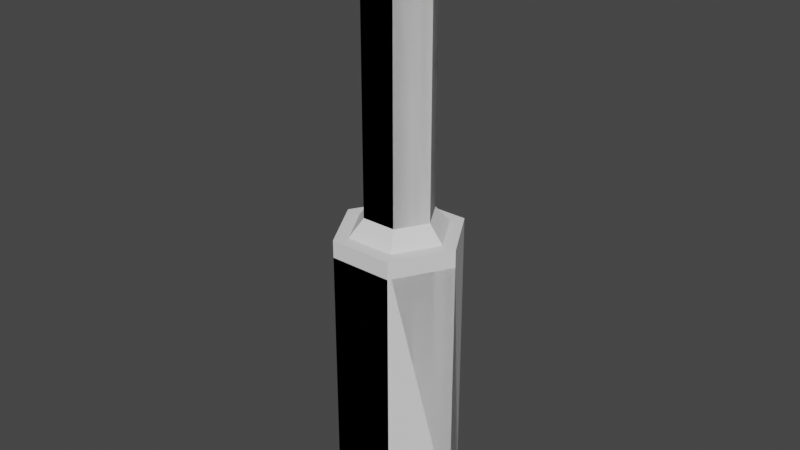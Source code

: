 # Source: GenericCutout.blend  (saved by Blender 3.3.6; exported with 4.5.12 LTS)
import bpy
from mathutils import Matrix  # noqa: F401  (used for matrix-valued properties, if any)

bpy.ops.wm.read_factory_settings(use_empty=True)
scene = bpy.context.scene
scene.name = 'Scene'

# ---- collections
col_genericcutouts = bpy.data.collections.new('GenericCutouts'); scene.collection.children.link(col_genericcutouts)

# ---- world
world_world = bpy.data.worlds.new('World'); scene.world = world_world
world_world.use_nodes = True; world_world.node_tree.nodes.clear()
_N = world_world.node_tree.nodes; _L = world_world.node_tree.links
n0 = _N.new('ShaderNodeOutputWorld'); n0.name = 'World Output'; n0.location = (300, 300)
n1 = _N.new('ShaderNodeBackground'); n1.name = 'Background'; n1.location = (10, 300)
n1.inputs[0].default_value = (0.05088, 0.05088, 0.05088, 1.0)
_L.new(n1.outputs[0], n0.inputs[0])
n0.is_active_output = True
world_world.color = (0.05088, 0.05088, 0.05088)
world_world.use_sun_shadow = False
world_world.sun_shadow_jitter_overblur = 0.0

# ---- meshes
me_m3genericcutout = bpy.data.meshes.new('M3GenericCutout')
me_m3genericcutout.from_pydata([(-1.995, 4.36e-08, 1.0), (-3.675, 4.36e-08, -1.0), (-1.995, -4.819e-08, 17.5), (2.292e-10, -2.292e-09, 17.5), (-3.675, 1.683e-06, -17.0), (2.292e-10, -2.292e-09, -17.0), (-0.9975, -1.728, 1.0), (-1.837, -3.183, -1.0), (-0.9975, -1.728, 17.5), (-1.838, -3.183, -17.0), (0.9975, -1.728, 1.0), (1.838, -3.183, -1.0), (0.9975, -1.728, 17.5), (1.837, -3.183, -17.0), (1.995, 1.262e-07, 1.0), (3.675, 2.731e-07, -1.0), (1.995, 2.18e-07, 17.5), (3.675, -1.367e-06, -17.0), (0.9975, 1.728, 1.0), (1.837, 3.183, -1.0), (0.9975, 1.728, 17.5), (1.838, 3.183, -17.0), (-0.9975, 1.728, 1.0), (-1.837, 3.183, -1.0), (-0.9975, 1.728, 17.5), (-1.837, 3.183, -17.0)], [], [(2, 0, 6, 8), (8, 6, 10, 12), (12, 10, 14, 16), (16, 14, 18, 20), (20, 18, 22, 24), (24, 22, 0, 2), (0, 1, 7, 6), (6, 7, 11, 10), (10, 11, 15, 14), (14, 15, 19, 18), (18, 19, 23, 22), (22, 23, 1, 0), (1, 4, 9, 7), (7, 9, 13, 11), (11, 13, 17, 15), (15, 17, 21, 19), (19, 21, 25, 23), (23, 25, 4, 1), (3, 2, 8), (3, 8, 12), (3, 12, 16), (3, 16, 20), (3, 20, 24), (3, 24, 2), (4, 5, 9), (9, 5, 13), (13, 5, 17), (17, 5, 21), (21, 5, 25), (25, 5, 4)])
_uv = me_m3genericcutout.uv_layers.new(name='UVMap')
_uv.uv.foreach_set('vector', [0.0, 20.0, 0.0, 13.5, 0.1667, 13.5, 0.1667, 20.0, 0.1667, 20.0, 0.1667, 13.5, 0.3333, 13.5, 0.3333, 20.0, 0.3333, 20.0, 0.3333, 13.5, 0.5, 13.5, 0.5, 20.0, 0.5, 20.0, 0.5, 13.5, 0.6667, 13.5, 0.6667, 20.0, 0.6667, 20.0, 0.6667, 13.5, 0.8333, 13.5, 0.8333, 20.0, 0.8333, 20.0, 0.8333, 13.5, 1.0, 13.5, 1.0, 20.0, 0.0, 13.5, 0.0, 11.5, 0.1667, 11.5, 0.1667, 13.5, 0.1667, 13.5, 0.1667, 11.5, 0.3333, 11.5, 0.3333, 13.5, 0.3333, 13.5, 0.3333, 11.5, 0.5, 11.5, 0.5, 13.5, 0.5, 13.5, 0.5, 11.5, 0.6667, 11.5, 0.6667, 13.5, 0.6667, 13.5, 0.6667, 11.5, 0.8333, 11.5, 0.8333, 13.5, 0.8333, 13.5, 0.8333, 11.5, 1.0, 11.5, 1.0, 13.5, 0.0, 11.5, 0.0, -4.5, 0.1667, -4.5, 0.1667, 11.5, 0.1667, 11.5, 0.1667, -4.5, 0.3333, -4.5, 0.3333, 11.5, 0.3333, 11.5, 0.3333, -4.5, 0.5, -4.5, 0.5, 11.5, 0.5, 11.5, 0.5, -4.5, 0.6667, -4.5, 0.6667, 11.5, 0.6667, 11.5, 0.6667, -4.5, 0.8333, -4.5, 0.8333, 11.5, 0.8333, 11.5, 0.8333, -4.5, 1.0, -4.5, 1.0, 11.5, 0.0, 20.0, 0.0, 20.0, 0.1667, 20.0, 0.1667, 20.0, 0.1667, 20.0, 0.3333, 20.0, 0.3333, 20.0, 0.3333, 20.0, 0.5, 20.0, 0.5, 20.0, 0.5, 20.0, 0.6667, 20.0, 0.6667, 20.0, 0.6667, 20.0, 0.8333, 20.0, 0.8333, 20.0, 0.8333, 20.0, 1.0, 20.0, 0.0, -4.5, 0.1667, -4.5, 0.1667, -4.5, 0.1667, -4.5, 0.3333, -4.5, 0.3333, -4.5, 0.3333, -4.5, 0.5, -4.5, 0.5, -4.5, 0.5, -4.5, 0.6667, -4.5, 0.6667, -4.5, 0.6667, -4.5, 0.8333, -4.5, 0.8333, -4.5, 0.8333, -4.5, 1.0, -4.5, 1.0, -4.5])
me_m3genericcutout.use_remesh_fix_poles = True
me_m3genericcutout.use_remesh_preserve_attributes = False
me_m3genericcutout.use_mirror_vertex_groups = False
me_m3genericcutout.update()
me_m3genericcutoutsharp = bpy.data.meshes.new('M3GenericCutoutSharp')
me_m3genericcutoutsharp.from_pydata([(-1.995, 4.36e-08, 0.0), (-3.675, 4.36e-08, 0.0), (-1.995, -4.819e-08, 17.5), (2.292e-10, -2.292e-09, 17.5), (-3.675, 1.683e-06, -17.0), (2.292e-10, -2.292e-09, -17.0), (-0.9975, -1.728, 0.0), (-1.837, -3.183, 0.0), (-0.9975, -1.728, 17.5), (-1.838, -3.183, -17.0), (0.9975, -1.728, 0.0), (1.838, -3.183, 0.0), (0.9975, -1.728, 17.5), (1.837, -3.183, -17.0), (1.995, 1.262e-07, 0.0), (3.675, 2.731e-07, 0.0), (1.995, 2.18e-07, 17.5), (3.675, -1.367e-06, -17.0), (0.9975, 1.728, 0.0), (1.837, 3.183, 0.0), (0.9975, 1.728, 17.5), (1.838, 3.183, -17.0), (-0.9975, 1.728, 0.0), (-1.837, 3.183, 0.0), (-0.9975, 1.728, 17.5), (-1.837, 3.183, -17.0)], [], [(2, 0, 6, 8), (8, 6, 10, 12), (12, 10, 14, 16), (16, 14, 18, 20), (20, 18, 22, 24), (24, 22, 0, 2), (0, 1, 7, 6), (6, 7, 11, 10), (10, 11, 15, 14), (14, 15, 19, 18), (18, 19, 23, 22), (22, 23, 1, 0), (1, 4, 9, 7), (7, 9, 13, 11), (11, 13, 17, 15), (15, 17, 21, 19), (19, 21, 25, 23), (23, 25, 4, 1), (3, 2, 8), (3, 8, 12), (3, 12, 16), (3, 16, 20), (3, 20, 24), (3, 24, 2), (4, 5, 9), (9, 5, 13), (13, 5, 17), (17, 5, 21), (21, 5, 25), (25, 5, 4)])
_uv = me_m3genericcutoutsharp.uv_layers.new(name='UVMap')
_uv.uv.foreach_set('vector', [0.0, 20.0, 0.0, 13.5, 0.1667, 13.5, 0.1667, 20.0, 0.1667, 20.0, 0.1667, 13.5, 0.3333, 13.5, 0.3333, 20.0, 0.3333, 20.0, 0.3333, 13.5, 0.5, 13.5, 0.5, 20.0, 0.5, 20.0, 0.5, 13.5, 0.6667, 13.5, 0.6667, 20.0, 0.6667, 20.0, 0.6667, 13.5, 0.8333, 13.5, 0.8333, 20.0, 0.8333, 20.0, 0.8333, 13.5, 1.0, 13.5, 1.0, 20.0, 0.0, 13.5, 0.0, 11.5, 0.1667, 11.5, 0.1667, 13.5, 0.1667, 13.5, 0.1667, 11.5, 0.3333, 11.5, 0.3333, 13.5, 0.3333, 13.5, 0.3333, 11.5, 0.5, 11.5, 0.5, 13.5, 0.5, 13.5, 0.5, 11.5, 0.6667, 11.5, 0.6667, 13.5, 0.6667, 13.5, 0.6667, 11.5, 0.8333, 11.5, 0.8333, 13.5, 0.8333, 13.5, 0.8333, 11.5, 1.0, 11.5, 1.0, 13.5, 0.0, 11.5, 0.0, -4.5, 0.1667, -4.5, 0.1667, 11.5, 0.1667, 11.5, 0.1667, -4.5, 0.3333, -4.5, 0.3333, 11.5, 0.3333, 11.5, 0.3333, -4.5, 0.5, -4.5, 0.5, 11.5, 0.5, 11.5, 0.5, -4.5, 0.6667, -4.5, 0.6667, 11.5, 0.6667, 11.5, 0.6667, -4.5, 0.8333, -4.5, 0.8333, 11.5, 0.8333, 11.5, 0.8333, -4.5, 1.0, -4.5, 1.0, 11.5, 0.0, 20.0, 0.0, 20.0, 0.1667, 20.0, 0.1667, 20.0, 0.1667, 20.0, 0.3333, 20.0, 0.3333, 20.0, 0.3333, 20.0, 0.5, 20.0, 0.5, 20.0, 0.5, 20.0, 0.6667, 20.0, 0.6667, 20.0, 0.6667, 20.0, 0.8333, 20.0, 0.8333, 20.0, 0.8333, 20.0, 1.0, 20.0, 0.0, -4.5, 0.1667, -4.5, 0.1667, -4.5, 0.1667, -4.5, 0.3333, -4.5, 0.3333, -4.5, 0.3333, -4.5, 0.5, -4.5, 0.5, -4.5, 0.5, -4.5, 0.6667, -4.5, 0.6667, -4.5, 0.6667, -4.5, 0.8333, -4.5, 0.8333, -4.5, 0.8333, -4.5, 1.0, -4.5, 1.0, -4.5])
me_m3genericcutoutsharp.use_remesh_fix_poles = True
me_m3genericcutoutsharp.use_remesh_preserve_attributes = False
me_m3genericcutoutsharp.use_mirror_vertex_groups = False
me_m3genericcutoutsharp.update()

# ---- objects
ob_m3genericcutout = bpy.data.objects.new('M3GenericCutout', me_m3genericcutout)
ob_m3genericcutoutsharp = bpy.data.objects.new('M3GenericCutoutSharp', me_m3genericcutoutsharp)

# ---- transforms, parenting, visibility, modifiers, constraints
ob_m3genericcutout.location = (0.0, 0.0, 0.0)
ob_m3genericcutout.lineart.crease_threshold = 0.0
ob_m3genericcutoutsharp.location = (0.0, 0.0, 0.0)
ob_m3genericcutoutsharp.lineart.crease_threshold = 0.0

# ---- collection membership
col_genericcutouts.objects.link(ob_m3genericcutout)
col_genericcutouts.objects.link(ob_m3genericcutoutsharp)

# ---- scene / render settings (as saved in the file)
scene.frame_start = 1; scene.frame_end = 250; scene.frame_set(1)
scene.render.engine = 'BLENDER_EEVEE_NEXT'
scene.cycles.use_denoising = False
scene.cycles.samples = 128
scene.cycles.sampling_pattern = 'TABULATED_SOBOL'
scene.cycles.use_adaptive_sampling = False
scene.cycles.use_light_tree = False
scene.view_settings.view_transform = 'Filmic'
bpy.context.view_layer.update()

# ---- added for rendering (the .blend has no active camera and no usable light): camera, sun
cam_auto = bpy.data.cameras.new('AutoCamera')
cam_auto.lens = 50.0
cam_auto.sensor_width = 36.0
cam_auto.clip_end = 1000.0
ob_auto_camera = bpy.data.objects.new('AutoCamera', cam_auto)
scene.collection.objects.link(ob_auto_camera)
ob_auto_camera.location = (33.1637, -39.7965, 26.781)
ob_auto_camera.rotation_euler = (1.09748, -7.21219e-08, 0.694738)
scene.camera = ob_auto_camera
light_auto_sun = bpy.data.lights.new('AutoSun', 'SUN')
light_auto_sun.energy = 3.0
light_auto_sun.angle = 0.0523599
ob_auto_sun = bpy.data.objects.new('AutoSun', light_auto_sun)
scene.collection.objects.link(ob_auto_sun)
ob_auto_sun.rotation_euler = (0.872665, 0.174533, 0.523599)
bpy.context.view_layer.update()
